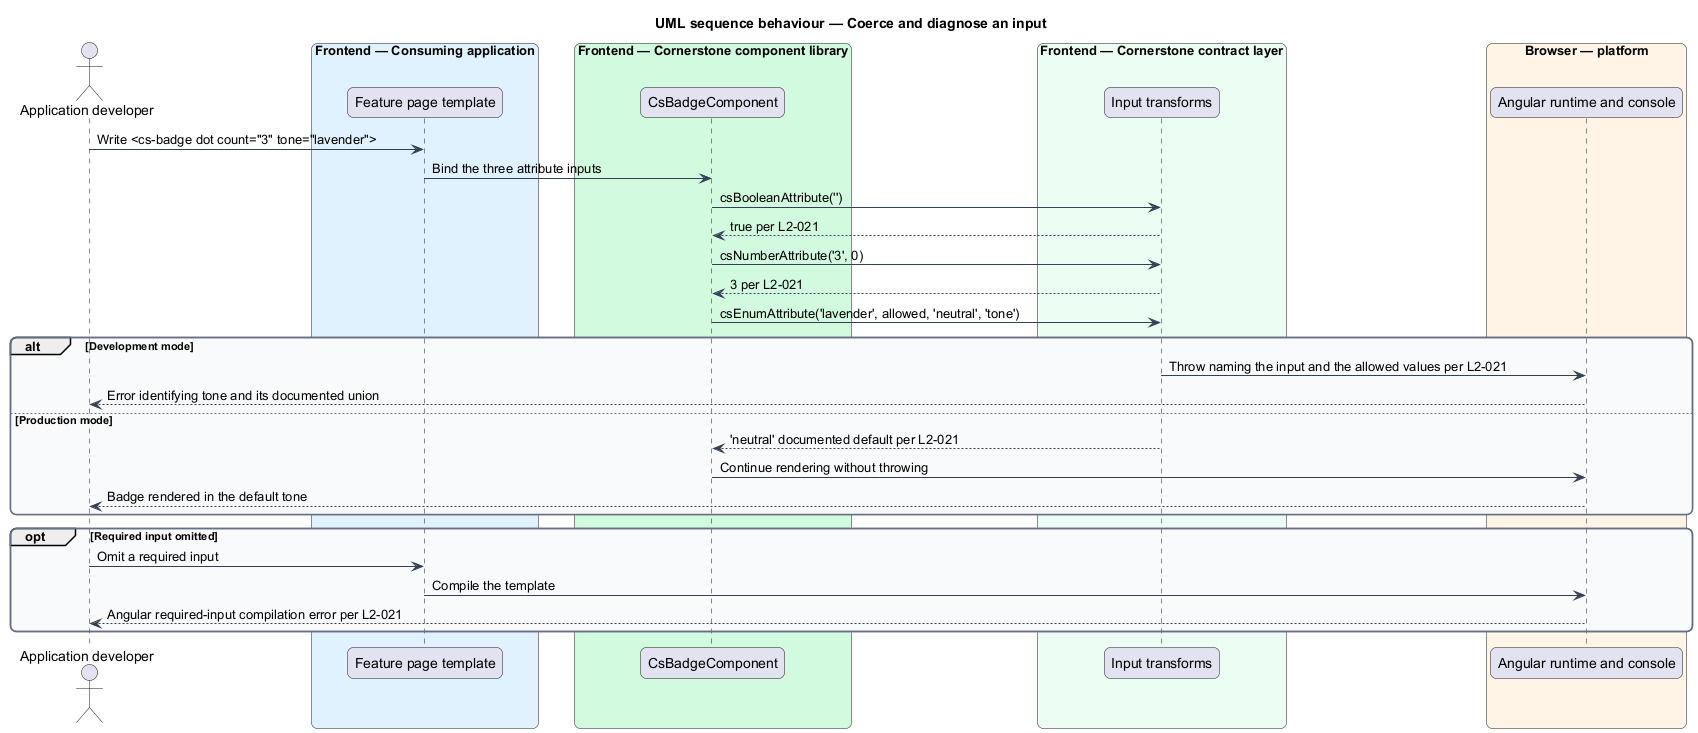

The diagram above was rendered by PlantUML. Its source (embedded in the PNG):
@startuml
title UML sequence behaviour — Coerce and diagnose an input
skinparam backgroundColor #FFFFFF
skinparam shadowing false
skinparam roundcorner 12
skinparam defaultFontName Arial
skinparam ArrowColor #344054
skinparam rectangle {
  BorderColor #344054
  FontColor #101828
}
skinparam package {
  BorderColor #667085
  FontColor #101828
  BackgroundColor #F9FAFB
}
actor "Application developer" as dev
box "Frontend — Consuming application" #E0F2FE
  participant "Feature page template" as tpl
end box
box "Frontend — Cornerstone component library" #D1FADF
  participant "CsBadgeComponent" as badge
end box
box "Frontend — Cornerstone contract layer" #ECFDF3
  participant "Input transforms" as coerce
end box
box "Browser — platform" #FFF4E5
  participant "Angular runtime and console" as ng
end box

dev -> tpl : Write <cs-badge dot count="3" tone="lavender">
tpl -> badge : Bind the three attribute inputs
badge -> coerce : csBooleanAttribute('')
coerce --> badge : true per L2-021
badge -> coerce : csNumberAttribute('3', 0)
coerce --> badge : 3 per L2-021
badge -> coerce : csEnumAttribute('lavender', allowed, 'neutral', 'tone')

alt Development mode
  coerce -> ng : Throw naming the input and the allowed values per L2-021
  ng --> dev : Error identifying tone and its documented union
else Production mode
  coerce --> badge : 'neutral' documented default per L2-021
  badge -> ng : Continue rendering without throwing
  ng --> dev : Badge rendered in the default tone
end

opt Required input omitted
  dev -> tpl : Omit a required input
  tpl -> ng : Compile the template
  ng --> dev : Angular required-input compilation error per L2-021
end
@enduml